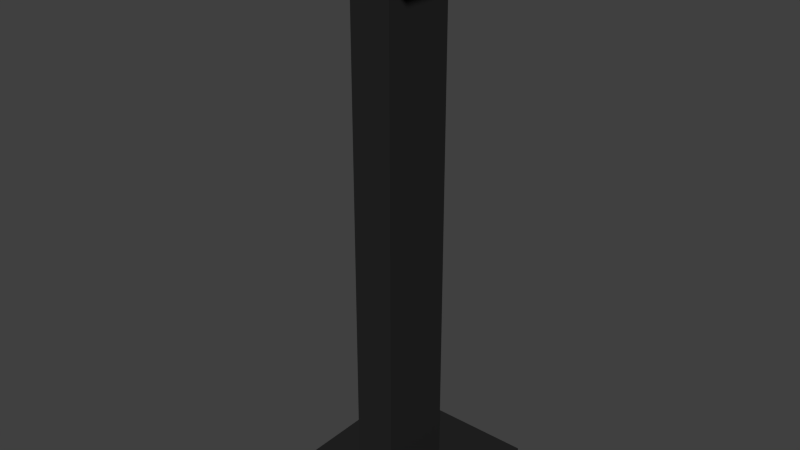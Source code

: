 # Source: SpeakerPedestal.blend  (saved by Blender 2.74.0; exported with 4.5.12 LTS)
import bpy
from mathutils import Matrix  # noqa: F401  (used for matrix-valued properties, if any)

bpy.ops.wm.read_factory_settings(use_empty=True)
scene = bpy.context.scene
scene.name = 'Scene'

# ---- collections
col_collection_1 = bpy.data.collections.new('Collection 1'); scene.collection.children.link(col_collection_1)

# ---- materials (node trees are filled in below, after node groups)
mat_plastic_black = bpy.data.materials.new('Plastic-Black')
mat_plastic_black.alpha_threshold = 0.0
mat_plastic_black.use_transparent_shadow = False
mat_plastic_black.diffuse_color = (0.01885, 0.01885, 0.01885, 1.0)
mat_plastic_black.specular_color = (0.0, 0.0, 0.0)
mat_plastic_black.roughness = 0.5
mat_plastic_drkgrey = bpy.data.materials.new('Plastic-DrkGrey')
mat_plastic_drkgrey.alpha_threshold = 0.0
mat_plastic_drkgrey.use_transparent_shadow = False
mat_plastic_drkgrey.diffuse_color = (0.04955, 0.04955, 0.04955, 1.0)
mat_plastic_drkgrey.specular_color = (0.0, 0.0, 0.0)
mat_plastic_drkgrey.roughness = 0.5

# ---- material node trees

# ---- world
world_world = bpy.data.worlds.new('World'); scene.world = world_world
world_world.color = (0.05088, 0.05088, 0.05088)
world_world.use_sun_shadow = False
world_world.sun_shadow_jitter_overblur = 0.0
world_world.cycles.sampling_method = 'MANUAL'
world_world.cycles.sample_map_resolution = 256

# ---- meshes
me_speakerpedestalbase = bpy.data.meshes.new('SpeakerPedestalBase')
me_speakerpedestalbase.from_pydata([(-0.125, -8.941e-09, 0.15), (-0.125, 8.941e-09, -0.15), (-0.125, 0.02, -0.15), (0.125, -8.941e-09, 0.15), (0.125, 0.02, 0.15), (0.125, 8.941e-09, -0.15), (-0.125, 0.02, 0.15), (0.125, 0.02, -0.15)], [], [(0, 1, 5, 3), (6, 2, 1, 0), (2, 7, 5, 1), (7, 4, 3, 5), (4, 6, 0, 3), (4, 7, 2, 6)])
me_speakerpedestalbase.materials.append(mat_plastic_black)
me_speakerpedestalbase.materials.append(mat_plastic_drkgrey)
me_speakerpedestalbase.use_remesh_preserve_volume = False
me_speakerpedestalbase.use_remesh_preserve_attributes = False
me_speakerpedestalbase.use_mirror_vertex_groups = False
me_speakerpedestalbase.update()
me_speakerpedestaltop = bpy.data.meshes.new('SpeakerPedestalTop')
me_speakerpedestaltop.from_pydata([(-0.075, 0.89, 0.0875), (-0.075, 0.893, 0.0875), (-0.075, 0.89, -0.0875), (-0.075, 0.893, -0.0875), (0.075, 0.89, 0.0875), (0.075, 0.893, 0.0875), (0.075, 0.89, -0.0875), (0.075, 0.893, -0.0875), (-0.1025, 0.87, 0.115), (-0.1025, 0.89, 0.115), (-0.1025, 0.87, -0.115), (-0.1025, 0.89, -0.115), (0.1025, 0.87, 0.115), (0.1025, 0.89, 0.115), (0.1025, 0.87, -0.115), (0.1025, 0.89, -0.115)], [], [(1, 3, 2, 0), (3, 7, 6, 2), (7, 5, 4, 6), (5, 1, 0, 4), (5, 7, 3, 1), (9, 11, 10, 8), (11, 15, 14, 10), (15, 13, 12, 14), (13, 9, 8, 12), (8, 10, 14, 12), (13, 15, 11, 9)])
me_speakerpedestaltop.polygons.foreach_set('material_index', [1, 1, 1, 1, 1, 0, 0, 0, 0, 0, 0])
me_speakerpedestaltop.materials.append(mat_plastic_black)
me_speakerpedestaltop.materials.append(mat_plastic_drkgrey)
me_speakerpedestaltop.use_remesh_preserve_volume = False
me_speakerpedestaltop.use_remesh_preserve_attributes = False
me_speakerpedestaltop.use_mirror_vertex_groups = False
me_speakerpedestaltop.update()
me_speakerpedestalpost = bpy.data.meshes.new('SpeakerPedestalPost')
me_speakerpedestalpost.from_pydata([(-0.0325, -4.47e-09, 0.06), (-0.0325, 0.87, 0.06), (-0.0325, 4.47e-09, -0.06), (-0.0325, 0.87, -0.06), (0.0325, -4.47e-09, 0.06), (0.0325, 0.87, 0.06), (0.0325, 4.47e-09, -0.06), (0.0325, 0.87, -0.06)], [], [(1, 3, 2, 0), (3, 7, 6, 2), (7, 5, 4, 6), (5, 1, 0, 4)])
me_speakerpedestalpost.materials.append(mat_plastic_black)
me_speakerpedestalpost.materials.append(mat_plastic_drkgrey)
me_speakerpedestalpost.use_remesh_preserve_volume = False
me_speakerpedestalpost.use_remesh_preserve_attributes = False
me_speakerpedestalpost.use_mirror_vertex_groups = False
me_speakerpedestalpost.update()

# ---- objects
ob_speakerpedestalbase = bpy.data.objects.new('SpeakerPedestalBase', me_speakerpedestalbase)
ob_speakerpedestaltop = bpy.data.objects.new('SpeakerPedestalTop', me_speakerpedestaltop)
ob_speakerpedestalpost = bpy.data.objects.new('SpeakerPedestalPost', me_speakerpedestalpost)

# ---- transforms, parenting, visibility, modifiers, constraints
ob_speakerpedestalbase.location = (0.0, 0.0, 0.0)
ob_speakerpedestalbase.rotation_euler = (1.571, 0.0, 0.0)
ob_speakerpedestalbase.lineart.crease_threshold = 0.0
ob_speakerpedestaltop.parent = ob_speakerpedestalbase
ob_speakerpedestaltop.matrix_parent_inverse = Matrix(((1.0, 0.0, 0.0, 0.0), (0.0, -4.371e-08, 1.0, 0.0), (0.0, -1.0, -4.371e-08, 0.0), (0.0, 0.0, 0.0, 1.0)))
ob_speakerpedestaltop.location = (0.0, 0.0, 0.0)
ob_speakerpedestaltop.rotation_euler = (1.571, -0.0, 0.0)
ob_speakerpedestaltop.lineart.crease_threshold = 0.0
ob_speakerpedestalpost.parent = ob_speakerpedestalbase
ob_speakerpedestalpost.matrix_parent_inverse = Matrix(((1.0, 0.0, 0.0, 0.0), (0.0, -4.371e-08, 1.0, 0.0), (0.0, -1.0, -4.371e-08, 0.0), (0.0, 0.0, 0.0, 1.0)))
ob_speakerpedestalpost.location = (0.0, 0.0, 0.0)
ob_speakerpedestalpost.rotation_euler = (1.571, -0.0, 0.0)
ob_speakerpedestalpost.lineart.crease_threshold = 0.0

# ---- collection membership
col_collection_1.objects.link(ob_speakerpedestalbase)
col_collection_1.objects.link(ob_speakerpedestaltop)
col_collection_1.objects.link(ob_speakerpedestalpost)

# ---- scene / render settings (as saved in the file)
scene.frame_start = 1; scene.frame_end = 250; scene.frame_set(1)
scene.render.engine = 'BLENDER_EEVEE_NEXT'
scene.render.resolution_percentage = 50
scene.render.dither_intensity = 0.0
scene.cycles.use_denoising = False
scene.cycles.samples = 10
scene.cycles.sampling_pattern = 'TABULATED_SOBOL'
scene.cycles.light_sampling_threshold = 0.0
scene.cycles.use_adaptive_sampling = False
scene.cycles.use_light_tree = False
scene.cycles.blur_glossy = 0.0
scene.cycles.pixel_filter_type = 'GAUSSIAN'
scene.cycles.sample_clamp_indirect = 0.0
scene.view_settings.view_transform = 'Standard'
bpy.context.view_layer.update()

# ---- added for rendering (the .blend has no active camera and no usable light): camera, sun
cam_auto = bpy.data.cameras.new('AutoCamera')
cam_auto.lens = 50.0
cam_auto.sensor_width = 36.0
cam_auto.clip_end = 1000.0
ob_auto_camera = bpy.data.objects.new('AutoCamera', cam_auto)
scene.collection.objects.link(ob_auto_camera)
ob_auto_camera.location = (0.901773, -1.08213, 1.16792)
ob_auto_camera.rotation_euler = (1.09748, -7.21219e-08, 0.694738)
scene.camera = ob_auto_camera
light_auto_sun = bpy.data.lights.new('AutoSun', 'SUN')
light_auto_sun.energy = 3.0
light_auto_sun.angle = 0.0523599
ob_auto_sun = bpy.data.objects.new('AutoSun', light_auto_sun)
scene.collection.objects.link(ob_auto_sun)
ob_auto_sun.rotation_euler = (0.872665, 0.174533, 0.523599)
bpy.context.view_layer.update()
